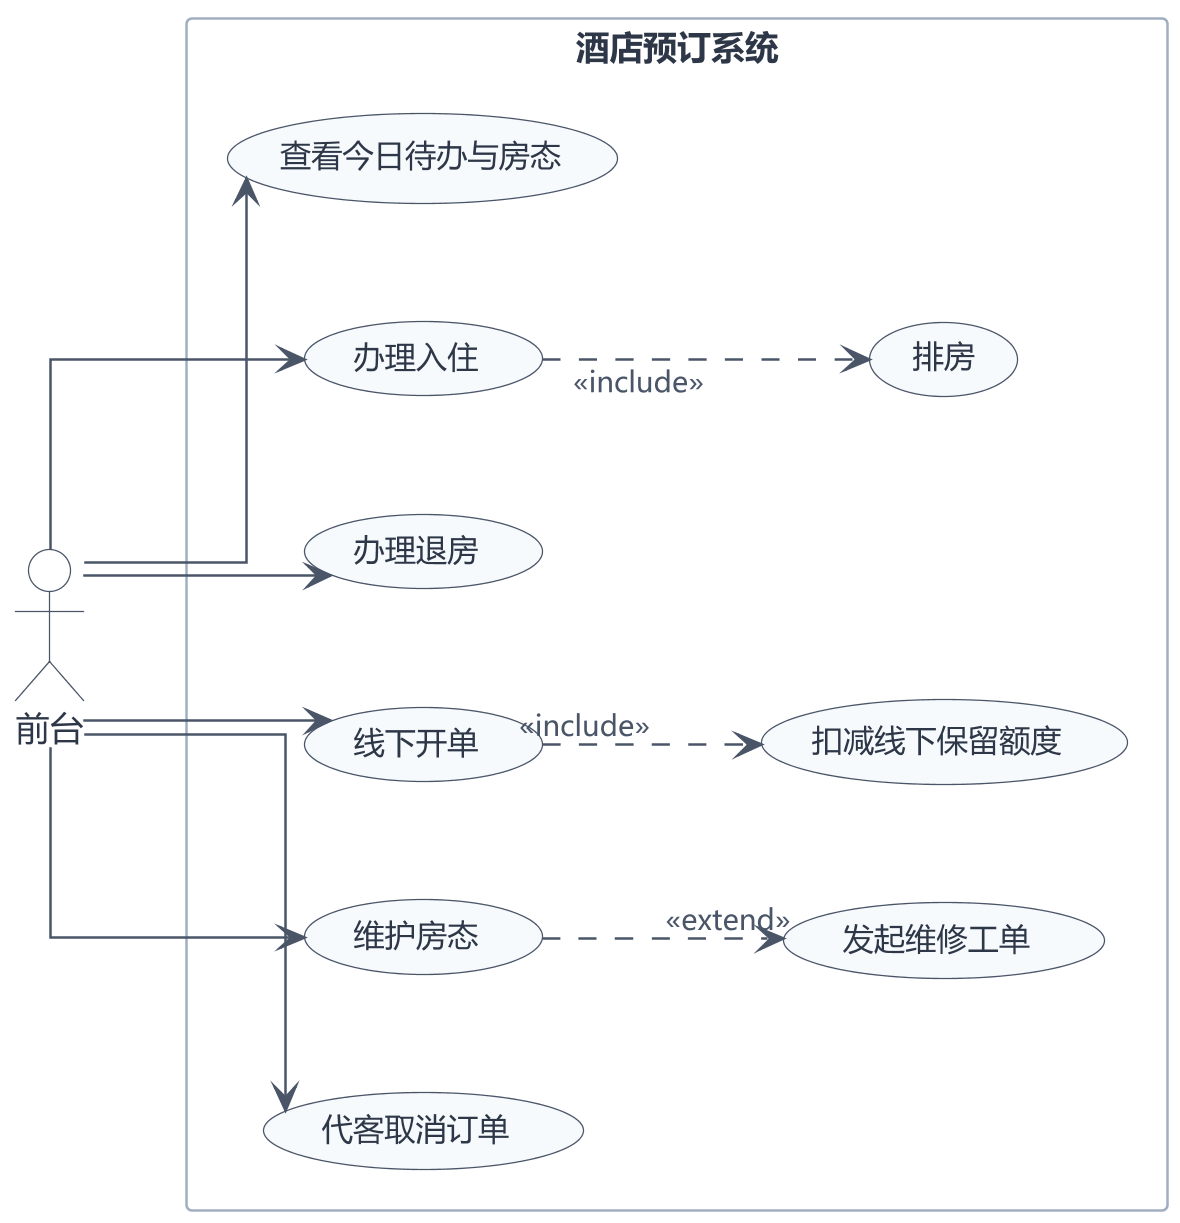

The diagram above was rendered by PlantUML. Its source (embedded in the PNG):
@startuml UML用例图_前台端
skinparam dpi 250
skinparam defaultFontName "Microsoft YaHei"
skinparam shadowing false
skinparam backgroundColor #FFFFFF
skinparam linetype ortho
skinparam ArrowColor #4A5568
skinparam ArrowFontColor #4A5568
skinparam ArrowFontSize 11
skinparam UsecaseBackgroundColor #F7FAFC
skinparam UsecaseBorderColor #4A5568
skinparam UsecaseFontColor #2D3748
skinparam UsecaseFontSize 12
skinparam ActorBackgroundColor #FFFFFF
skinparam ActorBorderColor #4A5568
skinparam ActorFontColor #2D3748
skinparam ActorFontSize 13
skinparam RectangleBackgroundColor #FFFFFF
skinparam RectangleBorderColor #A0AEC0
skinparam RectangleFontColor #2D3748
skinparam RectangleFontSize 13
skinparam nodesep 45
skinparam ranksep 55
left to right direction

actor "前台" as F

rectangle "酒店预订系统" {
  usecase "查看今日待办与房态" as UC1
  usecase "办理入住" as UC2
  usecase "排房" as UC3
  usecase "办理退房" as UC4
  usecase "线下开单" as UC5
  usecase "扣减线下保留额度" as UC6
  usecase "维护房态" as UC7
  usecase "发起维修工单" as UC8
  usecase "代客取消订单" as UC9
}

F --> UC1
F --> UC2
F --> UC4
F --> UC5
F --> UC7
F --> UC9

UC2 ..> UC3 : <<include>>
UC5 ..> UC6 : <<include>>
UC7 ..> UC8 : <<extend>>
@enduml